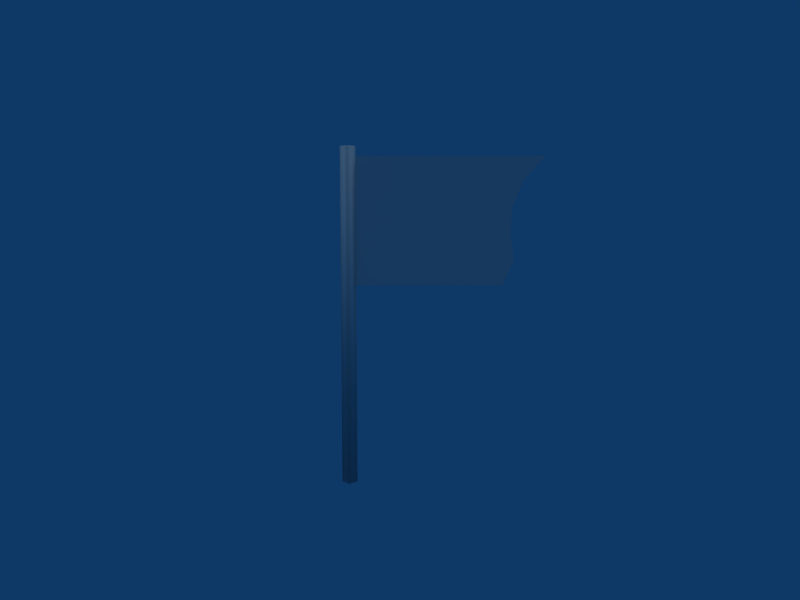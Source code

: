 # Source: Flag_LM_.blend  (saved by Blender 2.49.2; exported with 4.5.12 LTS)
import bpy
from mathutils import Matrix  # noqa: F401  (used for matrix-valued properties, if any)

bpy.ops.wm.read_factory_settings(use_empty=True)
scene = bpy.context.scene
scene.name = 'Scene'

# ---- collections
col_collection_1 = bpy.data.collections.new('Collection 1'); scene.collection.children.link(col_collection_1)

# ---- materials (node trees are filled in below, after node groups)
mat_material1_flag_0_png = bpy.data.materials.new('material1_flag_0.png')
mat_material1_flag_0_png.alpha_threshold = 0.0
mat_material1_flag_0_png.specular_color = (0.5, 0.5, 0.5)
mat_material1_flag_0_png.roughness = 0.5
mat_material1_flag_0_png.line_color = (0.0, 0.0, 0.0, 1.0)
mat_material0_flag_1_png = bpy.data.materials.new('material0_flag_1.png')
mat_material0_flag_1_png.alpha_threshold = 0.0
mat_material0_flag_1_png.specular_color = (0.5, 0.5, 0.5)
mat_material0_flag_1_png.roughness = 0.5
mat_material0_flag_1_png.line_color = (0.0, 0.0, 0.0, 1.0)

# ---- material node trees

# ---- world
world_world = bpy.data.worlds.new('World'); scene.world = world_world
world_world.color = (0.05656, 0.2208, 0.4)
world_world.use_sun_shadow = False
world_world.sun_shadow_jitter_overblur = 0.0
world_world.cycles.sampling_method = 'MANUAL'
world_world.cycles.sample_map_resolution = 256

# ---- cameras
cam_camera = bpy.data.cameras.new('Camera')
cam_camera.passepartout_alpha = 0.2
cam_camera.clip_end = 100.0
cam_camera.lens = 35.0
cam_camera.ortho_scale = 7.314
cam_camera.show_passepartout = False
cam_camera.show_safe_areas = True
cam_camera.dof.focus_distance = 0.0
cam_camera.dof.aperture_fstop = 128.0

# ---- lights
light_lamp = bpy.data.lights.new('Lamp', 'SUN')
light_lamp.transmission_factor = 0.0
light_lamp.angle = 1.571
light_lamp.energy = 1.0
light_lamp.shadow_buffer_clip_start = 0.5
light_lamp.shadow_soft_size = 1.0
light_lamp.shadow_cascade_max_distance = 1000.0
light_lamp.cycles.use_multiple_importance_sampling = False

# ---- meshes
me_shape0_material1 = bpy.data.meshes.new('shape0_material1_')
me_shape0_material1.from_pydata([(0.6914, 0.0, 1.14), (0.8599, 0.0, 1.14), (0.9218, 0.0, 1.283), (0.6914, 0.0, 1.283), (0.9012, 0.0, 1.426), (0.6914, 0.0, 1.426), (0.908, 0.0, 1.569), (0.6914, 0.0, 1.569), (0.963, 0.0, 1.712), (0.6914, 0.0, 1.712), (1.087, 0.0, 1.855), (0.6914, 0.0, 1.855), (0.4747, 0.0, 1.14), (0.4747, 0.0, 1.283), (0.4747, 0.0, 1.426), (0.4747, 0.0, 1.569), (0.4747, 0.0, 1.712), (0.4747, 0.0, 1.855), (0.2581, 0.0, 1.14), (0.2581, 0.0, 1.283), (0.2581, 0.0, 1.426), (0.2581, 0.0, 1.569), (0.2581, 0.0, 1.712), (0.2581, 0.0, 1.855), (0.04139, 0.0, 1.14), (0.04139, 0.0, 1.283), (0.04139, 0.0, 1.426), (0.04139, 0.0, 1.569), (0.04139, 0.0, 1.712), (0.04139, 0.0, 1.855)], [], [(0, 1, 2), (0, 2, 3), (3, 2, 4), (3, 4, 5), (5, 4, 6), (5, 6, 7), (7, 6, 8), (7, 8, 9), (9, 8, 10), (9, 10, 11), (12, 0, 3), (12, 3, 13), (13, 3, 5), (13, 5, 14), (14, 5, 7), (14, 7, 15), (15, 7, 9), (15, 9, 16), (16, 9, 11), (16, 11, 17), (18, 12, 13), (18, 13, 19), (19, 13, 14), (19, 14, 20), (20, 14, 15), (20, 15, 21), (21, 15, 16), (21, 16, 22), (22, 16, 17), (22, 17, 23), (24, 18, 19), (24, 19, 25), (25, 19, 20), (25, 20, 26), (26, 20, 21), (26, 21, 27), (27, 21, 22), (27, 22, 28), (28, 22, 23), (28, 23, 29)])
me_shape0_material1.polygons.foreach_set('use_smooth', [True] * 40)
_k = set([(0, 1), (0, 12), (1, 2), (2, 4), (4, 6), (6, 8), (8, 10), (10, 11), (11, 17), (12, 18), (17, 23), (18, 24), (23, 29), (24, 25), (25, 26), (26, 27), (27, 28), (28, 29)])
me_shape0_material1.attributes.new('sharp_edge', 'BOOLEAN', 'EDGE').data.foreach_set('value', [ (min(e.vertices), max(e.vertices)) in _k for e in me_shape0_material1.edges])
_uv = me_shape0_material1.uv_layers.new(name='UVTex')
_uv.uv.foreach_set('vector', [0.6269, -0.0435, 0.7668, -0.0435, 0.8181, -0.2199, 0.6269, -0.0435, 0.8181, -0.2199, 0.6269, -0.2199, 0.6269, -0.2199, 0.8181, -0.2199, 0.801, -0.3963, 0.6269, -0.2199, 0.801, -0.3963, 0.6269, -0.3963, 0.6269, -0.3963, 0.801, -0.3963, 0.8067, -0.5726, 0.6269, -0.3963, 0.8067, -0.5726, 0.6269, -0.5726, 0.6269, -0.5726, 0.8067, -0.5726, 0.8523, -0.749, 0.6269, -0.5726, 0.8523, -0.749, 0.6269, -0.749, 0.6269, -0.749, 0.8523, -0.749, 0.955, -0.9254, 0.6269, -0.749, 0.955, -0.9254, 0.6269, -0.9254, 0.4472, -0.0435, 0.6269, -0.0435, 0.6269, -0.2199, 0.4472, -0.0435, 0.6269, -0.2199, 0.4472, -0.2199, 0.4472, -0.2199, 0.6269, -0.2199, 0.6269, -0.3963, 0.4472, -0.2199, 0.6269, -0.3963, 0.4472, -0.3963, 0.4472, -0.3963, 0.6269, -0.3963, 0.6269, -0.5726, 0.4472, -0.3963, 0.6269, -0.5726, 0.4472, -0.5726, 0.4472, -0.5726, 0.6269, -0.5726, 0.6269, -0.749, 0.4472, -0.5726, 0.6269, -0.749, 0.4472, -0.749, 0.4472, -0.749, 0.6269, -0.749, 0.6269, -0.9254, 0.4472, -0.749, 0.6269, -0.9254, 0.4472, -0.9254, 0.2674, -0.0435, 0.4472, -0.0435, 0.4472, -0.2199, 0.2674, -0.0435, 0.4472, -0.2199, 0.2674, -0.2199, 0.2674, -0.2199, 0.4472, -0.2199, 0.4472, -0.3963, 0.2674, -0.2199, 0.4472, -0.3963, 0.2674, -0.3963, 0.2674, -0.3963, 0.4472, -0.3963, 0.4472, -0.5726, 0.2674, -0.3963, 0.4472, -0.5726, 0.2674, -0.5726, 0.2674, -0.5726, 0.4472, -0.5726, 0.4472, -0.749, 0.2674, -0.5726, 0.4472, -0.749, 0.2674, -0.749, 0.2674, -0.749, 0.4472, -0.749, 0.4472, -0.9254, 0.2674, -0.749, 0.4472, -0.9254, 0.2674, -0.9254, 0.02512, -0.0435, 0.2674, -0.0435, 0.2674, -0.2199, 0.02512, -0.0435, 0.2674, -0.2199, 0.02512, -0.2199, 0.02512, -0.2199, 0.2674, -0.2199, 0.2674, -0.3963, 0.02512, -0.2199, 0.2674, -0.3963, 0.02512, -0.3963, 0.02512, -0.3963, 0.2674, -0.3963, 0.2674, -0.5726, 0.02512, -0.3963, 0.2674, -0.5726, 0.02512, -0.5726, 0.02512, -0.5726, 0.2674, -0.5726, 0.2674, -0.749, 0.02512, -0.5726, 0.2674, -0.749, 0.02512, -0.749, 0.02512, -0.749, 0.2674, -0.749, 0.2674, -0.9254, 0.02512, -0.749, 0.2674, -0.9254, 0.02512, -0.9254])
me_shape0_material1.materials.append(mat_material1_flag_0_png)
me_shape0_material1.use_remesh_preserve_volume = False
me_shape0_material1.use_remesh_preserve_attributes = False
me_shape0_material1.use_mirror_vertex_groups = False
me_shape0_material1.update()
me_shape0_material1_mate = bpy.data.meshes.new('shape0_material1_mate')
me_shape0_material1_mate.from_pydata([(-0.043, 0.0, 0.007821), (0.0, 0.043, 0.007821), (0.043, 0.0, 0.007821), (0.0, -0.043, 0.007821), (0.043, 0.0, 1.908), (0.0, -0.043, 1.908), (-0.043, 0.0, 1.908), (0.0, 0.043, 1.908)], [], [(0, 1, 2), (0, 2, 3), (3, 2, 4), (3, 4, 5), (5, 4, 6), (6, 0, 5), (0, 6, 1), (4, 2, 1), (4, 1, 7), (7, 1, 6), (7, 6, 4), (5, 0, 3)])
me_shape0_material1_mate.polygons.foreach_set('use_smooth', [True] * 12)
_uv = me_shape0_material1_mate.uv_layers.new(name='UVTex')
_uv.uv.foreach_set('vector', [0.2604, -0.9844, 0.5, -0.9792, 0.75, -0.987, 0.2604, -0.9844, 0.75, -0.987, 0.4948, -0.9896, 0.4948, -0.9896, 0.75, -0.987, 0.75, -0.375, 0.4948, -0.9896, 0.75, -0.375, 0.5, -0.375, 0.5, -0.375, 0.75, -0.375, 0.25, -0.375, 0.25, -0.375, 0.2604, -0.9844, 0.5, -0.375, 0.2604, -0.9844, 0.25, -0.375, 0.4948, -0.9896, 0.75, -0.375, 0.75, -0.987, 0.4948, -0.9896, 0.75, -0.375, 0.4948, -0.9896, 0.5, -0.375, 0.5, -0.375, 0.4948, -0.9896, 0.25, -0.375, 0.5, -0.375, 0.25, -0.375, 0.75, -0.375, 0.5, -0.375, 0.2604, -0.9844, 0.4948, -0.9896])
me_shape0_material1_mate.materials.append(mat_material0_flag_1_png)
me_shape0_material1_mate.use_remesh_preserve_volume = False
me_shape0_material1_mate.use_remesh_preserve_attributes = False
me_shape0_material1_mate.use_mirror_vertex_groups = False
me_shape0_material1_mate.update()

# ---- objects
ob_shape0_material1 = bpy.data.objects.new('shape0_material1_', me_shape0_material1)
ob_shape0_material1_mate = bpy.data.objects.new('shape0_material1_mate', me_shape0_material1_mate)
ob_lamp = bpy.data.objects.new('Lamp', light_lamp)
ob_camera = bpy.data.objects.new('Camera', cam_camera)

# ---- transforms, parenting, visibility, modifiers, constraints
ob_shape0_material1.location = (0.0, 0.0, 0.0)
ob_shape0_material1.lock_rotations_4d = False
ob_shape0_material1.empty_display_type = 'ARROWS'
ob_shape0_material1.lineart.crease_threshold = 0.0
ob_shape0_material1_mate.location = (0.0, 0.0, 0.0)
ob_shape0_material1_mate.lock_rotations_4d = False
ob_shape0_material1_mate.empty_display_type = 'ARROWS'
ob_shape0_material1_mate.lineart.crease_threshold = 0.0
ob_lamp.location = (0.0, 0.0, 2.371)
ob_lamp.scale = (0.4639, 0.4639, 0.4639)
ob_lamp.lock_rotations_4d = False
ob_lamp.empty_display_type = 'ARROWS'
ob_lamp.lineart.crease_threshold = 0.0
ob_camera.location = (0.2877, -4.329, 1.548)
ob_camera.rotation_euler = (1.458, 0.0, 0.0)
ob_camera.lock_rotations_4d = False
ob_camera.empty_display_type = 'ARROWS'
ob_camera.color = (0.0, 0.0, 0.0, 0.0)
ob_camera.display_type = 'WIRE'
ob_camera.lineart.crease_threshold = 0.0

# ---- collection membership
col_collection_1.objects.link(ob_shape0_material1)
col_collection_1.objects.link(ob_shape0_material1_mate)
col_collection_1.objects.link(ob_lamp)
col_collection_1.objects.link(ob_camera)

# ---- scene / render settings (as saved in the file)
scene.camera = ob_camera
scene.frame_start = 1; scene.frame_end = 250; scene.frame_set(1)
scene.render.engine = 'BLENDER_EEVEE_NEXT'
scene.render.image_settings.file_format = 'JPEG'
scene.render.image_settings.color_mode = 'RGB'
scene.render.image_settings.compression = 90
scene.render.resolution_x = 800
scene.render.resolution_y = 600
scene.render.pixel_aspect_x = 100.0
scene.render.pixel_aspect_y = 100.0
scene.render.fps = 25
scene.render.dither_intensity = 0.0
scene.render.use_compositing = False
scene.render.use_sequencer = False
scene.render.bake_margin = 2
scene.render.bake_bias = 0.0
scene.render.use_stamp_time = False
scene.render.use_stamp_date = False
scene.render.use_stamp_frame = False
scene.render.use_stamp_camera = False
scene.render.use_stamp_scene = False
scene.render.use_stamp_filename = False
scene.render.use_stamp_render_time = False
scene.render.stamp_font_size = 0
scene.cycles.use_denoising = False
scene.cycles.samples = 10
scene.cycles.sampling_pattern = 'TABULATED_SOBOL'
scene.cycles.light_sampling_threshold = 0.0
scene.cycles.use_adaptive_sampling = False
scene.cycles.use_light_tree = False
scene.cycles.blur_glossy = 0.0
scene.cycles.volume_bounces = 1
scene.cycles.pixel_filter_type = 'GAUSSIAN'
scene.cycles.sample_clamp_indirect = 0.0
scene.view_settings.view_transform = 'Raw'
bpy.context.view_layer.update()

